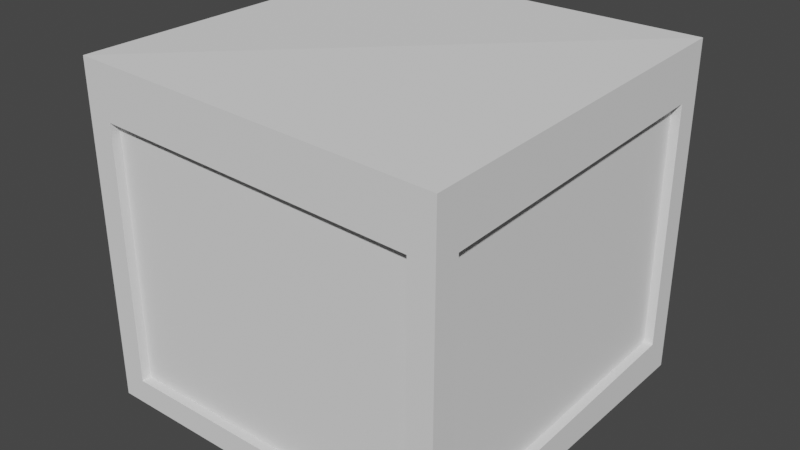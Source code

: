 # Source: food_source.blend  (saved by Blender 3.4.6; exported with 4.5.12 LTS)
import bpy
from mathutils import Matrix  # noqa: F401  (used for matrix-valued properties, if any)

bpy.ops.wm.read_factory_settings(use_empty=True)
scene = bpy.context.scene
scene.name = 'Scene'

# ---- collections
col_collection = bpy.data.collections.new('Collection'); scene.collection.children.link(col_collection)

# ---- world
world_world = bpy.data.worlds.new('World'); scene.world = world_world
world_world.use_nodes = True; world_world.node_tree.nodes.clear()
_N = world_world.node_tree.nodes; _L = world_world.node_tree.links
n0 = _N.new('ShaderNodeOutputWorld'); n0.name = 'World Output'; n0.location = (300, 300)
n1 = _N.new('ShaderNodeBackground'); n1.name = 'Background'; n1.location = (10, 300)
n1.inputs[0].default_value = (0.05088, 0.05088, 0.05088, 1.0)
_L.new(n1.outputs[0], n0.inputs[0])
n0.is_active_output = True
world_world.color = (0.05088, 0.05088, 0.05088)
world_world.use_sun_shadow = False
world_world.sun_shadow_jitter_overblur = 0.0

# ---- meshes
me_plane = bpy.data.meshes.new('Plane')
me_plane.from_pydata([(-1.0, -1.0, 0.0), (1.0, -1.0, 0.0), (-1.0, 1.0, 0.0), (1.0, 1.0, 0.0), (0.857, 0.857, 1.675), (0.857, -0.857, 1.604), (-0.857, -0.857, 1.675), (-0.857, 0.857, 1.675), (1.0, -1.0, 1.604), (-1.0, -1.0, 1.675), (-1.0, 1.0, 1.675), (1.0, 1.0, 1.675), (0.857, -0.857, 0.1254), (-0.857, -0.857, 0.1254), (-0.857, 0.857, 0.1254), (0.857, 0.857, 0.187), (-0.8645, -1.0, 0.1355), (0.8645, -1.0, 0.1355), (0.8645, -1.0, 1.468), (-0.8645, -1.0, 1.539), (0.8645, 1.0, 0.1355), (-0.8645, 1.0, 0.1355), (-0.8645, 1.0, 1.539), (0.8645, 1.0, 1.539), (-1.0, 0.8645, 0.1355), (-1.0, -0.8645, 0.1355), (-1.0, -0.8645, 1.539), (-1.0, 0.8645, 1.539), (1.0, -0.8645, 0.1355), (1.0, 0.8645, 0.1972), (1.0, 0.8645, 1.539), (1.0, -0.8645, 1.468), (-0.8645, -0.9495, 0.1355), (0.8645, -0.9495, 0.1355), (-0.8645, -0.9495, 1.539), (0.8645, -0.9495, 1.468), (0.8645, 0.9495, 0.1972), (-0.8645, 0.9495, 0.1355), (0.8645, 0.9495, 1.539), (-0.8645, 0.9495, 1.539), (-0.9495, 0.8645, 0.1355), (-0.9495, -0.8645, 0.1355), (-0.9495, 0.8645, 1.539), (-0.9495, -0.8645, 1.539), (0.9495, -0.8645, 0.1355), (0.9495, 0.8645, 0.1972), (0.9495, -0.8645, 1.468), (0.9495, 0.8645, 1.539), (-1.0, -1.0, 1.827), (1.0, -1.0, 1.756), (-1.0, 1.0, 1.827), (1.0, 1.0, 1.827), (1.0, 1.0, 1.675), (1.0, -1.0, 1.604), (-1.0, -1.0, 1.675), (-1.0, 1.0, 1.675)], [], [(0, 2, 3, 1), (24, 25, 41, 40), (19, 16, 32, 34), (20, 21, 37, 36), (16, 17, 33, 32), (5, 4, 15, 12), (5, 6, 9, 8), (7, 4, 11, 10), (6, 7, 10, 9), (4, 5, 8, 11), (12, 15, 14, 13), (4, 7, 14, 15), (7, 6, 13, 14), (6, 5, 12, 13), (0, 1, 17, 16), (1, 8, 18, 17), (8, 9, 19, 18), (9, 0, 16, 19), (3, 2, 21, 20), (2, 10, 22, 21), (10, 11, 23, 22), (11, 3, 20, 23), (2, 0, 25, 24), (0, 9, 26, 25), (9, 10, 27, 26), (10, 2, 24, 27), (1, 3, 29, 28), (3, 11, 30, 29), (11, 8, 31, 30), (8, 1, 28, 31), (32, 33, 35, 34), (36, 37, 39, 38), (40, 41, 43, 42), (44, 45, 47, 46), (23, 20, 36, 38), (28, 29, 45, 44), (17, 18, 35, 33), (27, 24, 40, 42), (21, 22, 39, 37), (31, 28, 44, 46), (18, 19, 34, 35), (25, 26, 43, 41), (22, 23, 38, 39), (29, 30, 47, 45), (26, 27, 42, 43), (30, 31, 46, 47), (48, 49, 51, 50), (53, 52, 51, 49), (55, 54, 48, 50), (52, 55, 50, 51), (54, 53, 49, 48), (53, 54, 55, 52)])
_uv = me_plane.uv_layers.new(name='UVMap')
_uv.uv.foreach_set('vector', [0.0, 0.0, 0.0, 1.0, 1.0, 1.0, 1.0, 0.0, 0.0, 0.9322, 0.0, 0.06777, 0.0, 0.06777, 0.0, 0.9322, 0.06777, 0.0, 0.06777, 0.0, 0.06777, 0.0, 0.06777, 0.0, 0.9322, 1.0, 0.06777, 1.0, 0.06777, 1.0, 0.9322, 1.0, 0.06777, 0.0, 0.9322, 0.0, 0.9322, 0.0, 0.06777, 0.0, 0.9285, 0.07152, 0.9285, 0.9285, 0.9285, 0.9285, 0.9285, 0.07152, 0.9285, 0.07152, 0.07152, 0.07152, 0.0, 0.0, 1.0, 0.0, 0.07152, 0.9285, 0.9285, 0.9285, 1.0, 1.0, 0.0, 1.0, 0.07152, 0.07152, 0.07152, 0.9285, 0.0, 1.0, 0.0, 0.0, 0.9285, 0.9285, 0.9285, 0.07152, 1.0, 0.0, 1.0, 1.0, 0.9285, 0.07152, 0.9285, 0.9285, 0.07152, 0.9285, 0.07152, 0.07152, 0.9285, 0.9285, 0.07152, 0.9285, 0.07152, 0.9285, 0.9285, 0.9285, 0.07152, 0.9285, 0.07152, 0.07152, 0.07152, 0.07152, 0.07152, 0.9285, 0.07152, 0.07152, 0.9285, 0.07152, 0.9285, 0.07152, 0.07152, 0.07152, 0.0, 0.0, 1.0, 0.0, 0.9322, 0.0, 0.06777, 0.0, 1.0, 0.0, 1.0, 0.0, 0.9322, 0.0, 0.9322, 0.0, 1.0, 0.0, 0.0, 0.0, 0.06777, 0.0, 0.9322, 0.0, 0.0, 0.0, 0.0, 0.0, 0.06777, 0.0, 0.06777, 0.0, 1.0, 1.0, 0.0, 1.0, 0.06777, 1.0, 0.9322, 1.0, 0.0, 1.0, 0.0, 1.0, 0.06777, 1.0, 0.06777, 1.0, 0.0, 1.0, 1.0, 1.0, 0.9322, 1.0, 0.06777, 1.0, 1.0, 1.0, 1.0, 1.0, 0.9322, 1.0, 0.9322, 1.0, 0.0, 1.0, 0.0, 0.0, 0.0, 0.06777, 0.0, 0.9322, 0.0, 0.0, 0.0, 0.0, 0.0, 0.06777, 0.0, 0.06777, 0.0, 0.0, 0.0, 1.0, 0.0, 0.9322, 0.0, 0.06777, 0.0, 1.0, 0.0, 1.0, 0.0, 0.9322, 0.0, 0.9322, 1.0, 0.0, 1.0, 1.0, 1.0, 0.9322, 1.0, 0.06777, 1.0, 1.0, 1.0, 1.0, 1.0, 0.9322, 1.0, 0.9322, 1.0, 1.0, 1.0, 0.0, 1.0, 0.06777, 1.0, 0.9322, 1.0, 0.0, 1.0, 0.0, 1.0, 0.06777, 1.0, 0.06777, 0.06777, 0.0, 0.9322, 0.0, 0.9322, 0.0, 0.06777, 0.0, 0.9322, 1.0, 0.06777, 1.0, 0.06777, 1.0, 0.9322, 1.0, 0.0, 0.9322, 0.0, 0.06777, 0.0, 0.06777, 0.0, 0.9322, 1.0, 0.06777, 1.0, 0.9322, 1.0, 0.9322, 1.0, 0.06777, 0.9322, 1.0, 0.9322, 1.0, 0.9322, 1.0, 0.9322, 1.0, 1.0, 0.06777, 1.0, 0.9322, 1.0, 0.9322, 1.0, 0.06777, 0.9322, 0.0, 0.9322, 0.0, 0.9322, 0.0, 0.9322, 0.0, 0.0, 0.9322, 0.0, 0.9322, 0.0, 0.9322, 0.0, 0.9322, 0.06777, 1.0, 0.06777, 1.0, 0.06777, 1.0, 0.06777, 1.0, 1.0, 0.06777, 1.0, 0.06777, 1.0, 0.06777, 1.0, 0.06777, 0.9322, 0.0, 0.06777, 0.0, 0.06777, 0.0, 0.9322, 0.0, 0.0, 0.06777, 0.0, 0.06777, 0.0, 0.06777, 0.0, 0.06777, 0.06777, 1.0, 0.9322, 1.0, 0.9322, 1.0, 0.06777, 1.0, 1.0, 0.9322, 1.0, 0.9322, 1.0, 0.9322, 1.0, 0.9322, 0.0, 0.06777, 0.0, 0.9322, 0.0, 0.9322, 0.0, 0.06777, 1.0, 0.9322, 1.0, 0.06777, 1.0, 0.06777, 1.0, 0.9322, 0.0, 0.0, 1.0, 0.0, 1.0, 1.0, 0.0, 1.0, 1.0, 0.0, 1.0, 1.0, 1.0, 1.0, 1.0, 0.0, 0.0, 1.0, 0.0, 0.0, 0.0, 0.0, 0.0, 1.0, 1.0, 1.0, 0.0, 1.0, 0.0, 1.0, 1.0, 1.0, 0.0, 0.0, 1.0, 0.0, 1.0, 0.0, 0.0, 0.0, 1.0, 0.0, 0.0, 0.0, 0.0, 1.0, 1.0, 1.0])
me_plane.update()
arm_armature = bpy.data.armatures.new('Armature')  # bones are not reproduced

# ---- objects
ob_plane = bpy.data.objects.new('Plane', me_plane)
ob_armature = bpy.data.objects.new('Armature', arm_armature)

# ---- transforms, parenting, visibility, modifiers, constraints
ob_plane.parent = ob_armature
ob_plane.location = (0.0, 0.0, 0.0)
_vg = ob_plane.vertex_groups.new(name='box')
_vg.add([0, 1, 2, 3, 4, 5, 6, 7, 8, 9, 10, 11, 12, 13, 14, 15, 16, 17, 18, 19, 20, 21, 22, 23, 24, 25, 26, 27, 28, 29, 30, 31, 32, 33, 34, 35, 36, 37, 38, 39, 40, 41, 42, 43, 44, 45, 46, 47], 1.0, 'REPLACE')
_vg = ob_plane.vertex_groups.new(name='lid')
_vg.add([48, 49, 50, 51, 52, 53, 54, 55], 1.0, 'REPLACE')
_m = ob_plane.modifiers.new('Armature', 'ARMATURE')
_m.object = ob_armature
ob_armature.location = (0.0, 0.0, 0.0)
ob_armature.show_in_front = True

# ---- collection membership
col_collection.objects.link(ob_plane)
col_collection.objects.link(ob_armature)

# ---- scene / render settings (as saved in the file)
scene.frame_start = 1; scene.frame_end = 250; scene.frame_set(1)
scene.render.engine = 'BLENDER_EEVEE_NEXT'
scene.render.use_motion_blur = True
scene.cycles.use_denoising = False
scene.cycles.sampling_pattern = 'TABULATED_SOBOL'
scene.cycles.use_light_tree = False
scene.eevee.use_gtao = True
scene.eevee.use_raytracing = True
scene.view_settings.view_transform = 'Filmic'
bpy.context.view_layer.update()

# ---- added for rendering (the .blend has no active camera and no usable light): camera, sun
cam_auto = bpy.data.cameras.new('AutoCamera')
cam_auto.lens = 50.0
cam_auto.sensor_width = 36.0
cam_auto.clip_end = 1000.0
ob_auto_camera = bpy.data.objects.new('AutoCamera', cam_auto)
scene.collection.objects.link(ob_auto_camera)
ob_auto_camera.location = (3.11527, -3.73832, 3.40558)
ob_auto_camera.rotation_euler = (1.09748, -7.21219e-08, 0.694738)
scene.camera = ob_auto_camera
light_auto_sun = bpy.data.lights.new('AutoSun', 'SUN')
light_auto_sun.energy = 3.0
light_auto_sun.angle = 0.0523599
ob_auto_sun = bpy.data.objects.new('AutoSun', light_auto_sun)
scene.collection.objects.link(ob_auto_sun)
ob_auto_sun.rotation_euler = (0.872665, 0.174533, 0.523599)
bpy.context.view_layer.update()

